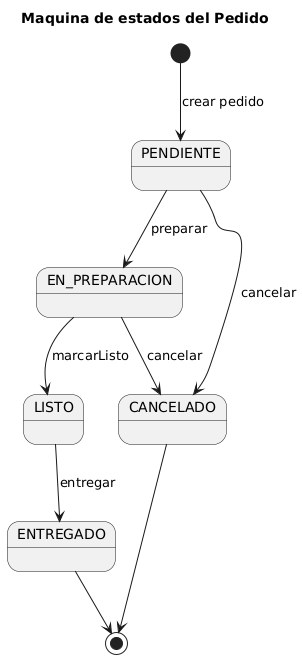

The diagram above was rendered by PlantUML. Its source (embedded in the PNG):
@startuml state-maquina
title Maquina de estados del Pedido
skinparam backgroundColor #FFFFFF

[*] --> PENDIENTE : crear pedido
PENDIENTE --> EN_PREPARACION : preparar
PENDIENTE --> CANCELADO : cancelar
EN_PREPARACION --> LISTO : marcarListo
EN_PREPARACION --> CANCELADO : cancelar
LISTO --> ENTREGADO : entregar
ENTREGADO --> [*]
CANCELADO --> [*]
@enduml